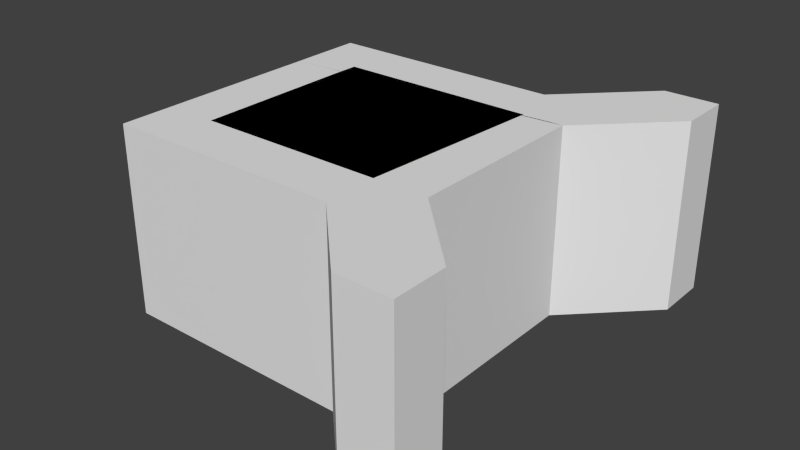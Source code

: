 # Source: Strange_Target.blend  (saved by Blender 2.76.0; exported with 4.5.12 LTS)
import bpy
from mathutils import Matrix  # noqa: F401  (used for matrix-valued properties, if any)

bpy.ops.wm.read_factory_settings(use_empty=True)
scene = bpy.context.scene
scene.name = 'Scene'

# ---- collections
col_collection_1 = bpy.data.collections.new('Collection 1'); scene.collection.children.link(col_collection_1)

# ---- world
world_world = bpy.data.worlds.new('World'); scene.world = world_world
world_world.color = (0.05088, 0.05088, 0.05088)
world_world.use_sun_shadow = False
world_world.sun_shadow_jitter_overblur = 0.0
world_world.cycles.sampling_method = 'MANUAL'
world_world.cycles.sample_map_resolution = 256

# ---- meshes
me_plane = bpy.data.meshes.new('Plane')
me_plane.from_pydata([(-7.106, 3.717, 0.0), (-5.106, 3.717, 0.0), (-7.106, 5.717, 0.0), (-5.106, 5.717, 0.0), (1.874, 3.717, 0.0), (1.874, 5.717, 0.0), (3.895, 3.717, 0.0), (3.895, 5.717, 0.0), (1.874, 3.717, 0.0), (3.895, 3.717, 0.0), (1.874, -3.234, 0.0), (3.895, -3.234, 0.0), (1.874, -5.234, 0.0), (3.895, -5.234, 0.0), (-5.13, -3.234, 0.0), (-5.13, -5.234, 0.0), (-7.098, -3.234, 0.0), (-7.098, -5.234, 0.0), (-5.13, 2.86, 0.0), (-7.098, 2.86, 0.0), (-7.106, 4.717, 0.0), (-6.106, 5.717, 0.0), (-1.616, 5.717, 0.0), (-1.616, 3.717, 0.0), (3.895, 4.717, 0.0), (2.885, 5.717, 0.0), (2.885, 3.717, 0.0), (2.885, 3.717, 0.0), (3.895, 0.2415, 0.0), (1.874, 0.2415, 0.0), (2.885, -5.234, 0.0), (3.895, -4.234, 0.0), (-1.628, -5.234, 0.0), (-1.628, -3.234, 0.0), (-7.098, -4.234, 0.0), (-6.114, -5.234, 0.0), (-7.098, -0.187, 0.0), (-5.13, -0.187, 0.0), (-7.102, 3.289, 0.0), (-5.118, 3.289, 0.0), (-7.106, 4.717, 0.0), (-7.106, 3.717, 0.0), (-6.106, 5.717, 0.0), (-7.106, 5.717, 0.0), (-1.616, 5.717, 0.0), (-5.106, 5.717, 0.0), (-1.616, 3.717, 0.0), (1.874, 3.717, 0.0), (3.895, 4.717, 0.0), (3.895, 5.717, 0.0), (2.885, 5.717, 0.0), (1.874, 5.717, 0.0), (2.885, 3.717, 0.0), (3.895, 3.717, 0.0), (2.885, 3.717, 0.0), (3.895, 3.717, 0.0), (3.895, 0.2415, 0.0), (1.874, 0.2415, 0.0), (1.874, -3.234, 0.0), (2.885, -5.234, 0.0), (3.895, -5.234, 0.0), (3.895, -4.234, 0.0), (3.895, -3.234, 0.0), (-1.628, -5.234, 0.0), (1.874, -5.234, 0.0), (-1.628, -3.234, 0.0), (-5.13, -3.234, 0.0), (-7.098, -4.234, 0.0), (-7.098, -5.234, 0.0), (-6.114, -5.234, 0.0), (-5.13, -5.234, 0.0), (-7.098, -0.187, 0.0), (-7.098, -3.234, 0.0), (-5.13, -0.187, 0.0), (-5.13, 2.86, 0.0), (-7.102, 3.289, 0.0), (-7.098, 2.86, 0.0), (-5.118, 3.289, 0.0), (-5.106, 3.717, 0.0), (1.874, 3.717, 0.0), (-7.106, 4.717, 7.151), (-7.106, 3.717, 7.151), (-6.106, 5.717, 7.151), (-7.106, 5.717, 7.151), (-1.616, 5.717, 7.151), (-5.106, 5.717, 7.151), (-1.616, 3.717, 7.151), (1.874, 3.717, 7.151), (3.895, 4.717, 7.151), (3.895, 5.717, 7.151), (2.885, 5.717, 7.151), (1.874, 5.717, 7.151), (2.885, 3.717, 7.151), (3.895, 3.717, 7.151), (2.885, 3.717, 7.151), (3.895, 3.717, 7.151), (3.895, 0.2415, 7.151), (1.874, 0.2415, 7.151), (1.874, -3.234, 7.151), (2.885, -5.234, 7.151), (3.895, -5.234, 7.151), (3.895, -4.234, 7.151), (3.895, -3.234, 7.151), (-1.628, -5.234, 7.151), (1.874, -5.234, 7.151), (-1.628, -3.234, 7.151), (-5.13, -3.234, 7.151), (-7.098, -4.234, 7.151), (-7.098, -5.234, 7.151), (-6.114, -5.234, 7.151), (-5.13, -5.234, 7.151), (-7.098, -0.187, 7.151), (-7.098, -3.234, 7.151), (-5.13, -0.187, 7.151), (-5.13, 2.86, 7.151), (-7.102, 3.289, 7.151), (-7.098, 2.86, 7.151), (-5.118, 3.289, 7.151), (-5.106, 3.717, 7.151), (1.874, 3.717, 7.151), (3.895, -5.234, 0.0), (3.895, -4.234, 0.0), (3.895, -5.234, 7.151), (3.895, -4.234, 7.151), (3.895, -5.234, 0.0), (3.895, -4.234, 0.0), (3.895, -5.234, 7.151), (3.895, -4.234, 7.151), (2.885, -5.234, 0.0), (3.895, -5.234, 0.0), (2.885, -5.234, 7.151), (3.895, -5.234, 7.151), (3.895, -5.234, 0.0), (3.895, -4.234, 0.0), (3.895, -5.234, 7.151), (3.895, -4.234, 7.151), (2.885, -5.234, 0.0), (3.895, -5.234, 0.0), (2.885, -5.234, 7.151), (3.895, -5.234, 7.151), (3.895, -5.234, 0.0), (3.895, -4.234, 0.0), (3.895, -5.234, 7.151), (3.895, -4.234, 7.151), (3.895, -4.234, 0.0), (3.895, -3.234, 0.0), (3.895, -4.234, 7.151), (3.895, -3.234, 7.151), (3.895, -5.234, 0.0), (3.895, -4.234, 0.0), (3.895, -5.234, 7.151), (3.895, -4.234, 7.151), (3.895, -4.234, 0.0), (3.895, -3.234, 0.0), (3.895, -4.234, 7.151), (3.895, -3.234, 7.151), (3.895, -5.234, 0.0), (3.895, -4.234, 0.0), (3.895, -5.234, 7.151), (3.895, -4.234, 7.151), (3.895, -5.234, 0.0), (3.895, -4.234, 0.0), (3.895, -5.234, 7.151), (3.895, -4.234, 7.151), (3.895, -4.234, 0.0), (3.895, -3.234, 0.0), (3.895, -4.234, 7.151), (3.895, -3.234, 7.151), (2.885, -5.234, 0.0), (3.895, -5.234, 0.0), (2.885, -5.234, 7.151), (3.895, -5.234, 7.151), (3.895, -5.234, 0.0), (3.895, -4.234, 0.0), (3.895, -5.234, 7.151), (3.895, -4.234, 7.151), (3.895, -4.234, 0.0), (3.895, -3.234, 0.0), (3.895, -4.234, 7.151), (3.895, -3.234, 7.151), (1.874, -5.234, 0.0), (2.885, -5.234, 0.0), (1.874, -5.234, 7.151), (2.885, -5.234, 7.151), (2.885, -5.234, 0.0), (3.895, -5.234, 0.0), (2.885, -5.234, 7.151), (3.895, -5.234, 7.151), (3.895, -5.234, 0.0), (3.895, -4.234, 0.0), (3.895, -5.234, 7.151), (3.895, -4.234, 7.151), (3.895, -4.234, 0.0), (3.895, -3.234, 0.0), (3.895, -4.234, 7.151), (3.895, -3.234, 7.151), (5.693, -8.042, 0.0), (5.693, -8.042, 7.151), (5.693, -8.042, 0.0), (6.703, -8.042, 0.0), (5.693, -8.042, 7.151), (6.703, -8.042, 7.151), (6.703, -8.042, 0.0), (6.703, -7.043, 0.0), (6.703, -8.042, 7.151), (6.703, -7.043, 7.151), (6.703, -7.043, 0.0), (6.703, -7.043, 7.151), (6.902, 7.724, 0.0), (6.902, 8.724, 0.0), (5.892, 8.724, 0.0), (4.881, 8.724, 0.0), (6.902, 6.724, 0.0), (6.902, 7.724, 7.151), (6.902, 8.724, 7.151), (5.892, 8.724, 7.151), (4.881, 8.724, 7.151), (6.902, 6.724, 7.151), (1.874, -5.234, 0.0), (2.885, -5.234, 0.0), (1.874, -5.234, 7.151), (2.885, -5.234, 7.151), (2.885, -5.234, 0.0), (3.895, -5.234, 0.0), (2.885, -5.234, 7.151), (3.895, -5.234, 7.151), (3.895, -5.234, 0.0), (3.895, -4.234, 0.0), (3.895, -5.234, 7.151), (3.895, -4.234, 7.151), (3.895, -4.234, 0.0), (3.895, -3.234, 0.0), (3.895, -4.234, 7.151), (3.895, -3.234, 7.151), (4.683, -8.042, 0.0), (5.693, -8.042, 0.0), (4.683, -8.042, 7.151), (5.693, -8.042, 7.151), (5.693, -8.042, 0.0), (6.703, -8.042, 0.0), (5.693, -8.042, 7.151), (6.703, -8.042, 7.151), (6.703, -8.042, 0.0), (6.703, -7.043, 0.0), (6.703, -8.042, 7.151), (6.703, -7.043, 7.151), (6.703, -7.043, 0.0), (6.703, -6.043, 0.0), (6.703, -7.043, 7.151), (6.703, -6.043, 7.151), (-7.106, 4.217, 7.151), (-6.606, 5.717, 7.151), (-3.361, 5.717, 7.151), (0.1293, 3.717, 7.151), (3.895, 5.217, 7.151), (2.38, 5.717, 7.151), (3.39, 3.717, 7.151), (3.39, 3.717, 7.151), (3.895, 1.979, 7.151), (1.874, -1.496, 7.151), (3.39, -5.234, 7.151), (3.895, -3.734, 7.151), (0.1232, -5.234, 7.151), (-3.379, -3.234, 7.151), (-7.098, -4.734, 7.151), (-5.622, -5.234, 7.151), (-7.098, -1.711, 7.151), (-5.13, 1.337, 7.151), (-7.1, 3.075, 7.151), (-5.124, 3.075, 7.151), (-7.106, 5.217, 7.151), (-5.606, 5.717, 7.151), (0.1293, 5.717, 7.151), (-3.361, 3.717, 7.151), (3.895, 4.217, 7.151), (3.39, 5.717, 7.151), (2.38, 3.717, 7.151), (2.38, 3.717, 7.151), (3.895, -1.496, 7.151), (1.874, 1.979, 7.151), (2.38, -5.234, 7.151), (3.895, -4.734, 7.151), (-3.379, -5.234, 7.151), (0.1232, -3.234, 7.151), (-7.098, -3.734, 7.151), (-6.606, -5.234, 7.151), (-7.098, 1.337, 7.151), (-5.13, -1.711, 7.151), (-7.104, 3.503, 7.151), (-5.112, 3.503, 7.151)], [(218, 222), (219, 223)], [(6, 26, 4, 8, 27, 9), (10, 33, 65, 58), (43, 40, 80, 270, 83), (2, 20, 40, 43), (16, 34, 67, 72), (3, 21, 42, 45), (28, 9, 55, 56), (17, 35, 69, 68), (5, 22, 44, 51), (29, 10, 58, 57), (19, 36, 71, 76), (1, 23, 46, 78), (30, 13, 60, 59), (14, 37, 73, 66), (6, 24, 48, 53), (31, 11, 62, 61), (0, 38, 75, 41), (20, 0, 41, 40), (7, 25, 50, 49), (32, 12, 64, 63), (39, 1, 78, 77), (21, 2, 43, 42), (4, 26, 52, 47), (33, 14, 66, 65), (22, 3, 45, 44), (27, 8, 79, 54), (34, 17, 68, 67), (23, 4, 47, 46), (11, 28, 56, 62), (35, 15, 70, 69), (24, 7, 49, 48), (8, 29, 57, 79), (36, 16, 72, 71), (25, 5, 51, 50), (12, 30, 59, 64), (37, 18, 74, 73), (26, 6, 53, 52), (13, 31, 61, 60), (38, 19, 76, 75), (9, 27, 54, 55), (15, 32, 63, 70), (18, 39, 77, 74), (85, 271, 82, 251, 83, 270, 80, 250, 81, 288, 115, 268, 116, 286, 111, 266, 112, 284, 107, 264, 108, 285, 109, 265, 110, 282, 103, 262, 104, 280, 99, 260, 100, 281, 101, 261, 102, 278, 96, 258, 95, 257, 94, 277, 119, 279, 97, 259, 98, 283, 105, 263, 106, 287, 113, 267, 114, 269, 117, 289, 118, 273, 86, 253, 87, 276, 92, 256, 93, 274, 88, 254, 89, 275, 90, 255, 91, 272, 84, 252), (55, 54, 94, 257, 95), (72, 67, 107, 284, 112), (45, 42, 82, 271, 85), (56, 55, 95, 258, 96), (68, 69, 109, 285, 108), (51, 44, 84, 272, 91), (57, 58, 98, 259, 97), (76, 71, 111, 286, 116), (78, 46, 86, 273, 118), (59, 60, 129, 128), (66, 73, 113, 287, 106), (51, 91, 216, 211), (101, 61, 144, 146), (41, 75, 115, 288, 81), (89, 254, 88, 213, 214), (63, 64, 104, 262, 103), (77, 78, 118, 289, 117), (47, 52, 92, 276, 87), (65, 66, 106, 263, 105), (40, 41, 81, 250, 80), (54, 79, 119, 277, 94), (67, 68, 108, 264, 107), (42, 43, 83, 251, 82), (62, 56, 96, 278, 102), (69, 70, 110, 265, 109), (44, 45, 85, 252, 84), (79, 57, 97, 279, 119), (71, 72, 112, 266, 111), (46, 47, 87, 253, 86), (64, 59, 181, 180), (73, 74, 114, 267, 113), (88, 274, 93, 217, 213), (61, 101, 123, 121), (75, 76, 116, 268, 115), (50, 51, 211, 210), (70, 63, 103, 282, 110), (74, 77, 117, 269, 114), (52, 53, 93, 256, 92), (58, 65, 105, 283, 98), (122, 120, 124, 126), (101, 281, 100, 122, 123), (60, 61, 121, 120), (100, 60, 120, 122), (124, 125, 133, 132), (120, 121, 125, 124), (121, 123, 127, 125), (123, 122, 126, 127), (131, 130, 138, 139), (130, 128, 136, 138), (99, 59, 128, 130), (125, 127, 135, 133), (127, 126, 134, 135), (100, 260, 99, 130, 131), (60, 100, 131, 129), (126, 124, 132, 134), (165, 167, 179, 177), (102, 261, 101, 146, 147), (134, 132, 140, 142), (132, 133, 141, 140), (129, 131, 139, 137), (128, 129, 137, 136), (133, 135, 143, 141), (135, 134, 142, 143), (145, 147, 155, 153), (148, 149, 157, 156), (141, 143, 151, 149), (143, 142, 150, 151), (62, 102, 147, 145), (142, 140, 148, 150), (61, 62, 145, 144), (140, 141, 149, 148), (153, 155, 167, 165), (158, 156, 160, 162), (144, 145, 153, 152), (149, 151, 159, 157), (151, 150, 158, 159), (146, 144, 152, 154), (147, 146, 154, 155), (150, 148, 156, 158), (161, 163, 175, 173), (156, 157, 161, 160), (157, 159, 163, 161), (159, 158, 162, 163), (136, 137, 169, 168), (152, 153, 165, 164), (154, 152, 164, 166), (155, 154, 166, 167), (170, 168, 184, 186), (177, 179, 195, 193), (59, 99, 183, 181), (160, 161, 173, 172), (139, 138, 170, 171), (166, 164, 176, 178), (163, 162, 174, 175), (164, 165, 177, 176), (137, 139, 171, 169), (162, 160, 172, 174), (167, 166, 178, 179), (138, 136, 168, 170), (181, 183, 197, 196), (181, 196, 235, 219), (180, 181, 219, 218), (195, 194, 232, 233), (178, 176, 192, 194), (172, 173, 189, 188), (175, 174, 190, 191), (104, 64, 180, 182), (174, 172, 188, 190), (173, 175, 191, 189), (168, 169, 185, 184), (176, 177, 193, 192), (171, 170, 186, 187), (179, 178, 194, 195), (99, 280, 104, 182, 183), (169, 171, 187, 185), (205, 191, 229, 245), (200, 198, 238, 240), (192, 193, 231, 230), (190, 204, 244, 228), (190, 188, 202, 204), (199, 201, 241, 239), (189, 191, 205, 203), (197, 183, 221, 237), (191, 190, 228, 229), (202, 188, 226, 242), (194, 207, 248, 232), (185, 187, 201, 199), (188, 189, 227, 226), (186, 184, 198, 200), (189, 203, 243, 227), (194, 192, 206, 207), (212, 208, 213, 217), (209, 210, 215, 214), (208, 209, 214, 213), (210, 211, 216, 215), (90, 275, 89, 214, 215), (91, 255, 90, 215, 216), (53, 48, 208, 212), (48, 49, 209, 208), (93, 53, 212, 217), (49, 50, 210, 209), (229, 228, 244, 245), (221, 220, 236, 237), (226, 227, 243, 242), (234, 235, 237, 236), (238, 239, 241, 240), (242, 243, 245, 244), (246, 247, 249, 248), (220, 218, 234, 236), (222, 223, 239, 238), (230, 231, 247, 246), (225, 224, 240, 241), (233, 232, 248, 249), (231, 233, 249, 247), (218, 219, 235, 234), (193, 195, 233, 231), (183, 182, 220, 221), (204, 202, 242, 244), (185, 199, 239, 223), (203, 205, 245, 243), (182, 180, 218, 220), (198, 184, 222, 238), (184, 185, 223, 222), (187, 186, 224, 225), (206, 192, 230, 246), (186, 200, 240, 224), (207, 206, 246, 248), (196, 197, 237, 235), (201, 187, 225, 241), (48, 53, 55, 54, 79, 51, 50, 49), (47, 46, 44, 51), (78, 45, 44, 46), (40, 43, 42, 45, 78, 41), (71, 76, 75, 41, 78, 77, 74, 73, 66, 72), (65, 63, 70, 69, 68, 67, 72, 66), (64, 63, 65, 58), (226, 222, 219, 64, 218, 58, 231, 230, 227, 223), (56, 62, 58, 57, 79, 55)])
me_plane.use_remesh_preserve_volume = False
me_plane.use_remesh_preserve_attributes = False
me_plane.use_mirror_vertex_groups = False
me_plane.update()

# ---- objects
ob_plane = bpy.data.objects.new('Plane', me_plane)

# ---- transforms, parenting, visibility, modifiers, constraints
ob_plane.location = (0.0, 0.0, 0.0)
ob_plane.lineart.crease_threshold = 0.0

# ---- collection membership
col_collection_1.objects.link(ob_plane)

# ---- scene / render settings (as saved in the file)
scene.frame_start = 1; scene.frame_end = 250; scene.frame_set(1)
scene.render.engine = 'BLENDER_EEVEE_NEXT'
scene.render.resolution_percentage = 50
scene.render.dither_intensity = 0.0
scene.cycles.use_denoising = False
scene.cycles.samples = 10
scene.cycles.sampling_pattern = 'TABULATED_SOBOL'
scene.cycles.light_sampling_threshold = 0.0
scene.cycles.use_adaptive_sampling = False
scene.cycles.use_light_tree = False
scene.cycles.blur_glossy = 0.0
scene.cycles.pixel_filter_type = 'GAUSSIAN'
scene.cycles.sample_clamp_indirect = 0.0
scene.view_settings.view_transform = 'Standard'
bpy.context.view_layer.update()

# ---- added for rendering (the .blend has no active camera and no usable light): camera, sun
cam_auto = bpy.data.cameras.new('AutoCamera')
cam_auto.lens = 50.0
cam_auto.sensor_width = 36.0
cam_auto.clip_end = 1000.0
ob_auto_camera = bpy.data.objects.new('AutoCamera', cam_auto)
scene.collection.objects.link(ob_auto_camera)
ob_auto_camera.location = (21.1677, -25.183, 20.5916)
ob_auto_camera.rotation_euler = (1.09748, -7.21219e-08, 0.694738)
scene.camera = ob_auto_camera
light_auto_sun = bpy.data.lights.new('AutoSun', 'SUN')
light_auto_sun.energy = 3.0
light_auto_sun.angle = 0.0523599
ob_auto_sun = bpy.data.objects.new('AutoSun', light_auto_sun)
scene.collection.objects.link(ob_auto_sun)
ob_auto_sun.rotation_euler = (0.872665, 0.174533, 0.523599)
bpy.context.view_layer.update()
